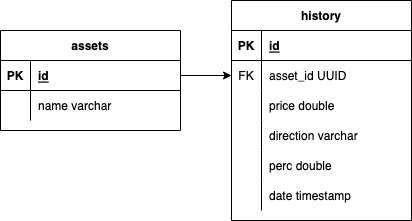

The diagram above was exported from draw.io. Its source (the exported page's mxGraphModel, read from the mxfile embedded in the PNG):
<mxGraphModel dx="786" dy="362" grid="1" gridSize="10" guides="1" tooltips="1" connect="1" arrows="1" fold="1" page="1" pageScale="1" pageWidth="827" pageHeight="1169" math="0" shadow="0">
  <root>
    <mxCell id="0" />
    <mxCell id="1" parent="0" />
    <mxCell id="5m9Rqolx1pfFiHuW67vQ-1" value="history" style="shape=table;startSize=30;container=1;collapsible=1;childLayout=tableLayout;fixedRows=1;rowLines=0;fontStyle=1;align=center;resizeLast=1;" vertex="1" parent="1">
      <mxGeometry x="311" y="140" width="180" height="220" as="geometry" />
    </mxCell>
    <mxCell id="5m9Rqolx1pfFiHuW67vQ-2" value="" style="shape=tableRow;horizontal=0;startSize=0;swimlaneHead=0;swimlaneBody=0;fillColor=none;collapsible=0;dropTarget=0;points=[[0,0.5],[1,0.5]];portConstraint=eastwest;top=0;left=0;right=0;bottom=1;" vertex="1" parent="5m9Rqolx1pfFiHuW67vQ-1">
      <mxGeometry y="30" width="180" height="30" as="geometry" />
    </mxCell>
    <mxCell id="5m9Rqolx1pfFiHuW67vQ-3" value="PK" style="shape=partialRectangle;connectable=0;fillColor=none;top=0;left=0;bottom=0;right=0;fontStyle=1;overflow=hidden;" vertex="1" parent="5m9Rqolx1pfFiHuW67vQ-2">
      <mxGeometry width="30" height="30" as="geometry">
        <mxRectangle width="30" height="30" as="alternateBounds" />
      </mxGeometry>
    </mxCell>
    <mxCell id="5m9Rqolx1pfFiHuW67vQ-4" value="id" style="shape=partialRectangle;connectable=0;fillColor=none;top=0;left=0;bottom=0;right=0;align=left;spacingLeft=6;fontStyle=5;overflow=hidden;" vertex="1" parent="5m9Rqolx1pfFiHuW67vQ-2">
      <mxGeometry x="30" width="150" height="30" as="geometry">
        <mxRectangle width="150" height="30" as="alternateBounds" />
      </mxGeometry>
    </mxCell>
    <mxCell id="5m9Rqolx1pfFiHuW67vQ-5" value="" style="shape=tableRow;horizontal=0;startSize=0;swimlaneHead=0;swimlaneBody=0;fillColor=none;collapsible=0;dropTarget=0;points=[[0,0.5],[1,0.5]];portConstraint=eastwest;top=0;left=0;right=0;bottom=0;" vertex="1" parent="5m9Rqolx1pfFiHuW67vQ-1">
      <mxGeometry y="60" width="180" height="30" as="geometry" />
    </mxCell>
    <mxCell id="5m9Rqolx1pfFiHuW67vQ-6" value="FK" style="shape=partialRectangle;connectable=0;fillColor=none;top=0;left=0;bottom=0;right=0;editable=1;overflow=hidden;" vertex="1" parent="5m9Rqolx1pfFiHuW67vQ-5">
      <mxGeometry width="30" height="30" as="geometry">
        <mxRectangle width="30" height="30" as="alternateBounds" />
      </mxGeometry>
    </mxCell>
    <mxCell id="5m9Rqolx1pfFiHuW67vQ-7" value="asset_id UUID" style="shape=partialRectangle;connectable=0;fillColor=none;top=0;left=0;bottom=0;right=0;align=left;spacingLeft=6;overflow=hidden;" vertex="1" parent="5m9Rqolx1pfFiHuW67vQ-5">
      <mxGeometry x="30" width="150" height="30" as="geometry">
        <mxRectangle width="150" height="30" as="alternateBounds" />
      </mxGeometry>
    </mxCell>
    <mxCell id="5m9Rqolx1pfFiHuW67vQ-8" value="" style="shape=tableRow;horizontal=0;startSize=0;swimlaneHead=0;swimlaneBody=0;fillColor=none;collapsible=0;dropTarget=0;points=[[0,0.5],[1,0.5]];portConstraint=eastwest;top=0;left=0;right=0;bottom=0;" vertex="1" parent="5m9Rqolx1pfFiHuW67vQ-1">
      <mxGeometry y="90" width="180" height="30" as="geometry" />
    </mxCell>
    <mxCell id="5m9Rqolx1pfFiHuW67vQ-9" value="" style="shape=partialRectangle;connectable=0;fillColor=none;top=0;left=0;bottom=0;right=0;editable=1;overflow=hidden;" vertex="1" parent="5m9Rqolx1pfFiHuW67vQ-8">
      <mxGeometry width="30" height="30" as="geometry">
        <mxRectangle width="30" height="30" as="alternateBounds" />
      </mxGeometry>
    </mxCell>
    <mxCell id="5m9Rqolx1pfFiHuW67vQ-10" value="price double" style="shape=partialRectangle;connectable=0;fillColor=none;top=0;left=0;bottom=0;right=0;align=left;spacingLeft=6;overflow=hidden;" vertex="1" parent="5m9Rqolx1pfFiHuW67vQ-8">
      <mxGeometry x="30" width="150" height="30" as="geometry">
        <mxRectangle width="150" height="30" as="alternateBounds" />
      </mxGeometry>
    </mxCell>
    <mxCell id="5m9Rqolx1pfFiHuW67vQ-11" value="" style="shape=tableRow;horizontal=0;startSize=0;swimlaneHead=0;swimlaneBody=0;fillColor=none;collapsible=0;dropTarget=0;points=[[0,0.5],[1,0.5]];portConstraint=eastwest;top=0;left=0;right=0;bottom=0;" vertex="1" parent="5m9Rqolx1pfFiHuW67vQ-1">
      <mxGeometry y="120" width="180" height="30" as="geometry" />
    </mxCell>
    <mxCell id="5m9Rqolx1pfFiHuW67vQ-12" value="" style="shape=partialRectangle;connectable=0;fillColor=none;top=0;left=0;bottom=0;right=0;editable=1;overflow=hidden;" vertex="1" parent="5m9Rqolx1pfFiHuW67vQ-11">
      <mxGeometry width="30" height="30" as="geometry">
        <mxRectangle width="30" height="30" as="alternateBounds" />
      </mxGeometry>
    </mxCell>
    <mxCell id="5m9Rqolx1pfFiHuW67vQ-13" value="direction varchar" style="shape=partialRectangle;connectable=0;fillColor=none;top=0;left=0;bottom=0;right=0;align=left;spacingLeft=6;overflow=hidden;" vertex="1" parent="5m9Rqolx1pfFiHuW67vQ-11">
      <mxGeometry x="30" width="150" height="30" as="geometry">
        <mxRectangle width="150" height="30" as="alternateBounds" />
      </mxGeometry>
    </mxCell>
    <mxCell id="5m9Rqolx1pfFiHuW67vQ-14" value="" style="shape=tableRow;horizontal=0;startSize=0;swimlaneHead=0;swimlaneBody=0;fillColor=none;collapsible=0;dropTarget=0;points=[[0,0.5],[1,0.5]];portConstraint=eastwest;top=0;left=0;right=0;bottom=0;" vertex="1" parent="5m9Rqolx1pfFiHuW67vQ-1">
      <mxGeometry y="150" width="180" height="30" as="geometry" />
    </mxCell>
    <mxCell id="5m9Rqolx1pfFiHuW67vQ-15" value="" style="shape=partialRectangle;connectable=0;fillColor=none;top=0;left=0;bottom=0;right=0;fontStyle=0;overflow=hidden;" vertex="1" parent="5m9Rqolx1pfFiHuW67vQ-14">
      <mxGeometry width="30" height="30" as="geometry">
        <mxRectangle width="30" height="30" as="alternateBounds" />
      </mxGeometry>
    </mxCell>
    <mxCell id="5m9Rqolx1pfFiHuW67vQ-16" value="perc double" style="shape=partialRectangle;connectable=0;fillColor=none;top=0;left=0;bottom=0;right=0;align=left;spacingLeft=6;fontStyle=0;overflow=hidden;" vertex="1" parent="5m9Rqolx1pfFiHuW67vQ-14">
      <mxGeometry x="30" width="150" height="30" as="geometry">
        <mxRectangle width="150" height="30" as="alternateBounds" />
      </mxGeometry>
    </mxCell>
    <mxCell id="5m9Rqolx1pfFiHuW67vQ-17" value="" style="shape=tableRow;horizontal=0;startSize=0;swimlaneHead=0;swimlaneBody=0;fillColor=none;collapsible=0;dropTarget=0;points=[[0,0.5],[1,0.5]];portConstraint=eastwest;top=0;left=0;right=0;bottom=0;" vertex="1" parent="5m9Rqolx1pfFiHuW67vQ-1">
      <mxGeometry y="180" width="180" height="30" as="geometry" />
    </mxCell>
    <mxCell id="5m9Rqolx1pfFiHuW67vQ-18" value="" style="shape=partialRectangle;connectable=0;fillColor=none;top=0;left=0;bottom=0;right=0;editable=1;overflow=hidden;" vertex="1" parent="5m9Rqolx1pfFiHuW67vQ-17">
      <mxGeometry width="30" height="30" as="geometry">
        <mxRectangle width="30" height="30" as="alternateBounds" />
      </mxGeometry>
    </mxCell>
    <mxCell id="5m9Rqolx1pfFiHuW67vQ-19" value="date timestamp" style="shape=partialRectangle;connectable=0;fillColor=none;top=0;left=0;bottom=0;right=0;align=left;spacingLeft=6;overflow=hidden;" vertex="1" parent="5m9Rqolx1pfFiHuW67vQ-17">
      <mxGeometry x="30" width="150" height="30" as="geometry">
        <mxRectangle width="150" height="30" as="alternateBounds" />
      </mxGeometry>
    </mxCell>
    <mxCell id="5m9Rqolx1pfFiHuW67vQ-23" value="assets" style="shape=table;startSize=30;container=1;collapsible=1;childLayout=tableLayout;fixedRows=1;rowLines=0;fontStyle=1;align=center;resizeLast=1;" vertex="1" parent="1">
      <mxGeometry x="80" y="170" width="180" height="100" as="geometry" />
    </mxCell>
    <mxCell id="5m9Rqolx1pfFiHuW67vQ-24" value="" style="shape=tableRow;horizontal=0;startSize=0;swimlaneHead=0;swimlaneBody=0;fillColor=none;collapsible=0;dropTarget=0;points=[[0,0.5],[1,0.5]];portConstraint=eastwest;top=0;left=0;right=0;bottom=1;" vertex="1" parent="5m9Rqolx1pfFiHuW67vQ-23">
      <mxGeometry y="30" width="180" height="30" as="geometry" />
    </mxCell>
    <mxCell id="5m9Rqolx1pfFiHuW67vQ-25" value="PK" style="shape=partialRectangle;connectable=0;fillColor=none;top=0;left=0;bottom=0;right=0;fontStyle=1;overflow=hidden;" vertex="1" parent="5m9Rqolx1pfFiHuW67vQ-24">
      <mxGeometry width="30" height="30" as="geometry">
        <mxRectangle width="30" height="30" as="alternateBounds" />
      </mxGeometry>
    </mxCell>
    <mxCell id="5m9Rqolx1pfFiHuW67vQ-26" value="id" style="shape=partialRectangle;connectable=0;fillColor=none;top=0;left=0;bottom=0;right=0;align=left;spacingLeft=6;fontStyle=5;overflow=hidden;" vertex="1" parent="5m9Rqolx1pfFiHuW67vQ-24">
      <mxGeometry x="30" width="150" height="30" as="geometry">
        <mxRectangle width="150" height="30" as="alternateBounds" />
      </mxGeometry>
    </mxCell>
    <mxCell id="5m9Rqolx1pfFiHuW67vQ-27" value="" style="shape=tableRow;horizontal=0;startSize=0;swimlaneHead=0;swimlaneBody=0;fillColor=none;collapsible=0;dropTarget=0;points=[[0,0.5],[1,0.5]];portConstraint=eastwest;top=0;left=0;right=0;bottom=0;" vertex="1" parent="5m9Rqolx1pfFiHuW67vQ-23">
      <mxGeometry y="60" width="180" height="30" as="geometry" />
    </mxCell>
    <mxCell id="5m9Rqolx1pfFiHuW67vQ-28" value="" style="shape=partialRectangle;connectable=0;fillColor=none;top=0;left=0;bottom=0;right=0;editable=1;overflow=hidden;" vertex="1" parent="5m9Rqolx1pfFiHuW67vQ-27">
      <mxGeometry width="30" height="30" as="geometry">
        <mxRectangle width="30" height="30" as="alternateBounds" />
      </mxGeometry>
    </mxCell>
    <mxCell id="5m9Rqolx1pfFiHuW67vQ-29" value="name varchar" style="shape=partialRectangle;connectable=0;fillColor=none;top=0;left=0;bottom=0;right=0;align=left;spacingLeft=6;overflow=hidden;" vertex="1" parent="5m9Rqolx1pfFiHuW67vQ-27">
      <mxGeometry x="30" width="150" height="30" as="geometry">
        <mxRectangle width="150" height="30" as="alternateBounds" />
      </mxGeometry>
    </mxCell>
    <mxCell id="5m9Rqolx1pfFiHuW67vQ-36" style="edgeStyle=orthogonalEdgeStyle;rounded=0;orthogonalLoop=1;jettySize=auto;html=1;exitX=1;exitY=0.5;exitDx=0;exitDy=0;entryX=0;entryY=0.5;entryDx=0;entryDy=0;" edge="1" parent="1" source="5m9Rqolx1pfFiHuW67vQ-24" target="5m9Rqolx1pfFiHuW67vQ-5">
      <mxGeometry relative="1" as="geometry" />
    </mxCell>
  </root>
</mxGraphModel>